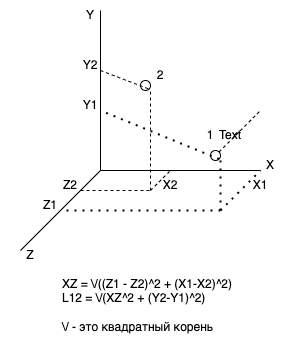

The diagram above was exported from draw.io. Its source (the exported page's mxGraphModel, read from the mxfile embedded in the PNG):
<mxGraphModel dx="253" dy="340" grid="1" gridSize="10" guides="1" tooltips="1" connect="1" arrows="1" fold="1" page="1" pageScale="1" pageWidth="827" pageHeight="1169" math="0" shadow="0">
  <root>
    <mxCell id="0" />
    <mxCell id="1" parent="0" />
    <mxCell id="3" value="" style="endArrow=none;html=1;" edge="1" parent="1">
      <mxGeometry width="50" height="50" relative="1" as="geometry">
        <mxPoint x="200" y="320" as="sourcePoint" />
        <mxPoint x="360" y="320" as="targetPoint" />
      </mxGeometry>
    </mxCell>
    <mxCell id="4" value="" style="endArrow=none;html=1;" edge="1" parent="1">
      <mxGeometry width="50" height="50" relative="1" as="geometry">
        <mxPoint x="200" y="320" as="sourcePoint" />
        <mxPoint x="120" y="400" as="targetPoint" />
      </mxGeometry>
    </mxCell>
    <mxCell id="5" value="" style="endArrow=none;html=1;" edge="1" parent="1">
      <mxGeometry width="50" height="50" relative="1" as="geometry">
        <mxPoint x="200" y="320" as="sourcePoint" />
        <mxPoint x="200" y="160" as="targetPoint" />
      </mxGeometry>
    </mxCell>
    <mxCell id="7" value="" style="ellipse;whiteSpace=wrap;html=1;aspect=fixed;" vertex="1" parent="1">
      <mxGeometry x="310" y="300" width="10" height="10" as="geometry" />
    </mxCell>
    <mxCell id="8" value="" style="ellipse;whiteSpace=wrap;html=1;aspect=fixed;" vertex="1" parent="1">
      <mxGeometry x="240" y="230" width="10" height="10" as="geometry" />
    </mxCell>
    <mxCell id="9" value="" style="endArrow=none;dashed=1;html=1;dashPattern=1 3;strokeWidth=2;" edge="1" parent="1">
      <mxGeometry width="50" height="50" relative="1" as="geometry">
        <mxPoint x="320" y="360" as="sourcePoint" />
        <mxPoint x="320" y="310" as="targetPoint" />
      </mxGeometry>
    </mxCell>
    <mxCell id="10" value="" style="endArrow=none;dashed=1;html=1;dashPattern=1 3;strokeWidth=2;" edge="1" parent="1">
      <mxGeometry width="50" height="50" relative="1" as="geometry">
        <mxPoint x="320" y="360" as="sourcePoint" />
        <mxPoint x="160" y="360" as="targetPoint" />
      </mxGeometry>
    </mxCell>
    <mxCell id="11" value="" style="endArrow=none;dashed=1;html=1;dashPattern=1 3;strokeWidth=2;" edge="1" parent="1">
      <mxGeometry width="50" height="50" relative="1" as="geometry">
        <mxPoint x="320" y="360" as="sourcePoint" />
        <mxPoint x="360" y="320" as="targetPoint" />
      </mxGeometry>
    </mxCell>
    <mxCell id="12" value="" style="endArrow=none;dashed=1;html=1;dashPattern=1 3;strokeWidth=2;exitX=1;exitY=1;exitDx=0;exitDy=0;" edge="1" parent="1" source="7">
      <mxGeometry width="50" height="50" relative="1" as="geometry">
        <mxPoint x="310" y="310" as="sourcePoint" />
        <mxPoint x="200" y="260" as="targetPoint" />
      </mxGeometry>
    </mxCell>
    <mxCell id="13" value="" style="endArrow=none;dashed=1;html=1;" edge="1" parent="1">
      <mxGeometry width="50" height="50" relative="1" as="geometry">
        <mxPoint x="250" y="340" as="sourcePoint" />
        <mxPoint x="250" y="240" as="targetPoint" />
      </mxGeometry>
    </mxCell>
    <mxCell id="14" value="" style="endArrow=none;dashed=1;html=1;" edge="1" parent="1">
      <mxGeometry width="50" height="50" relative="1" as="geometry">
        <mxPoint x="180" y="340" as="sourcePoint" />
        <mxPoint x="250" y="340" as="targetPoint" />
      </mxGeometry>
    </mxCell>
    <mxCell id="15" value="" style="endArrow=none;dashed=1;html=1;" edge="1" parent="1">
      <mxGeometry width="50" height="50" relative="1" as="geometry">
        <mxPoint x="250" y="340" as="sourcePoint" />
        <mxPoint x="270" y="320" as="targetPoint" />
      </mxGeometry>
    </mxCell>
    <mxCell id="16" value="" style="endArrow=none;dashed=1;html=1;exitX=1;exitY=0;exitDx=0;exitDy=0;" edge="1" parent="1" source="7">
      <mxGeometry width="50" height="50" relative="1" as="geometry">
        <mxPoint x="310" y="310" as="sourcePoint" />
        <mxPoint x="360" y="260" as="targetPoint" />
      </mxGeometry>
    </mxCell>
    <mxCell id="17" value="" style="endArrow=none;dashed=1;html=1;entryX=1;entryY=1;entryDx=0;entryDy=0;" edge="1" parent="1" target="8">
      <mxGeometry width="50" height="50" relative="1" as="geometry">
        <mxPoint x="200" y="220" as="sourcePoint" />
        <mxPoint x="250" y="250" as="targetPoint" />
      </mxGeometry>
    </mxCell>
    <mxCell id="19" value="Y" style="text;html=1;strokeColor=none;fillColor=none;align=center;verticalAlign=middle;whiteSpace=wrap;rounded=0;" vertex="1" parent="1">
      <mxGeometry x="160" y="150" width="60" height="30" as="geometry" />
    </mxCell>
    <mxCell id="21" value="X" style="text;html=1;strokeColor=none;fillColor=none;align=center;verticalAlign=middle;whiteSpace=wrap;rounded=0;" vertex="1" parent="1">
      <mxGeometry x="340" y="300" width="60" height="30" as="geometry" />
    </mxCell>
    <mxCell id="22" value="Z" style="text;html=1;strokeColor=none;fillColor=none;align=center;verticalAlign=middle;whiteSpace=wrap;rounded=0;" vertex="1" parent="1">
      <mxGeometry x="100" y="390" width="60" height="30" as="geometry" />
    </mxCell>
    <mxCell id="23" value="X1" style="text;html=1;strokeColor=none;fillColor=none;align=center;verticalAlign=middle;whiteSpace=wrap;rounded=0;" vertex="1" parent="1">
      <mxGeometry x="330" y="320" width="60" height="30" as="geometry" />
    </mxCell>
    <mxCell id="24" value="X2" style="text;html=1;strokeColor=none;fillColor=none;align=center;verticalAlign=middle;whiteSpace=wrap;rounded=0;" vertex="1" parent="1">
      <mxGeometry x="240" y="320" width="60" height="30" as="geometry" />
    </mxCell>
    <mxCell id="25" value="Y2" style="text;html=1;strokeColor=none;fillColor=none;align=center;verticalAlign=middle;whiteSpace=wrap;rounded=0;" vertex="1" parent="1">
      <mxGeometry x="160" y="200" width="60" height="30" as="geometry" />
    </mxCell>
    <mxCell id="26" value="Y1" style="text;html=1;strokeColor=none;fillColor=none;align=center;verticalAlign=middle;whiteSpace=wrap;rounded=0;" vertex="1" parent="1">
      <mxGeometry x="160" y="240" width="60" height="30" as="geometry" />
    </mxCell>
    <mxCell id="28" value="Z1" style="text;html=1;strokeColor=none;fillColor=none;align=center;verticalAlign=middle;whiteSpace=wrap;rounded=0;" vertex="1" parent="1">
      <mxGeometry x="120" y="340" width="60" height="30" as="geometry" />
    </mxCell>
    <mxCell id="29" value="Z2" style="text;html=1;strokeColor=none;fillColor=none;align=center;verticalAlign=middle;whiteSpace=wrap;rounded=0;" vertex="1" parent="1">
      <mxGeometry x="140" y="320" width="60" height="30" as="geometry" />
    </mxCell>
    <mxCell id="31" value="1" style="text;html=1;strokeColor=none;fillColor=none;align=center;verticalAlign=middle;whiteSpace=wrap;rounded=0;" vertex="1" parent="1">
      <mxGeometry x="280" y="270" width="60" height="30" as="geometry" />
    </mxCell>
    <mxCell id="32" value="2" style="text;html=1;strokeColor=none;fillColor=none;align=center;verticalAlign=middle;whiteSpace=wrap;rounded=0;" vertex="1" parent="1">
      <mxGeometry x="230" y="210" width="60" height="30" as="geometry" />
    </mxCell>
    <mxCell id="33" value="Text" style="text;html=1;strokeColor=none;fillColor=none;align=center;verticalAlign=middle;whiteSpace=wrap;rounded=0;" vertex="1" parent="1">
      <mxGeometry x="300" y="270" width="60" height="30" as="geometry" />
    </mxCell>
    <mxCell id="34" value="XZ = \/((Z1 - Z2)^2 + (X1-X2)^2)&lt;br&gt;L12 = \/(XZ^2 + (Y2-Y1)^2)&lt;br&gt;&lt;br&gt;\/ - это квадратный корень" style="text;html=1;strokeColor=none;fillColor=none;align=left;verticalAlign=middle;whiteSpace=wrap;rounded=0;" vertex="1" parent="1">
      <mxGeometry x="160" y="420" width="180" height="70" as="geometry" />
    </mxCell>
  </root>
</mxGraphModel>